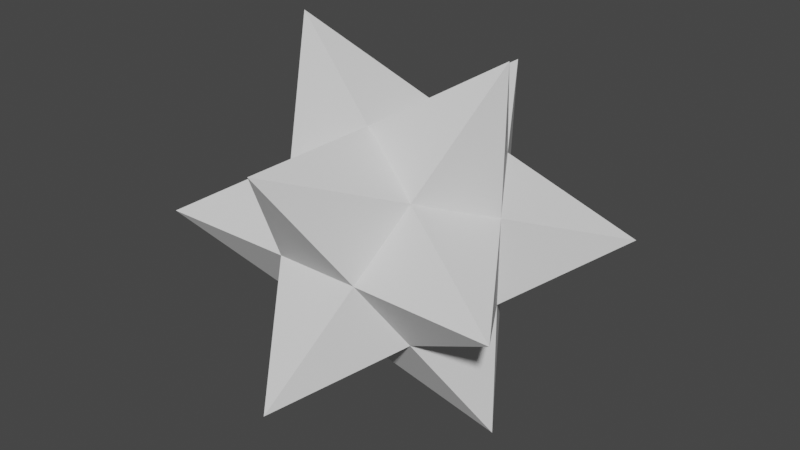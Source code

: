 # Source: Small_stellated.blend  (saved by Blender 2.93.21; exported with 4.5.12 LTS)
import bpy
from mathutils import Matrix  # noqa: F401  (used for matrix-valued properties, if any)

bpy.ops.wm.read_factory_settings(use_empty=True)
scene = bpy.context.scene
scene.name = 'Scene'

# ---- collections
col_collection = bpy.data.collections.new('Collection'); scene.collection.children.link(col_collection)

# ---- world
world_world = bpy.data.worlds.new('World'); scene.world = world_world
world_world.use_nodes = True; world_world.node_tree.nodes.clear()
_N = world_world.node_tree.nodes; _L = world_world.node_tree.links
n0 = _N.new('ShaderNodeOutputWorld'); n0.name = 'World Output'; n0.location = (300, 300)
n1 = _N.new('ShaderNodeBackground'); n1.name = 'Background'; n1.location = (10, 300)
n1.inputs[0].default_value = (0.05088, 0.05088, 0.05088, 1.0)
_L.new(n1.outputs[0], n0.inputs[0])
n0.is_active_output = True
world_world.color = (0.05088, 0.05088, 0.05088)
world_world.use_sun_shadow = False
world_world.sun_shadow_jitter_overblur = 0.0

# ---- meshes
me_solid_002 = bpy.data.meshes.new('Solid.002')
me_solid_002.from_pydata([(0.5774, 0.5774, 0.5774), (0.5774, -0.5774, 0.5774), (0.9342, 0.0, 0.3568), (0.0, 0.3568, 0.9342), (0.0, -0.3568, 0.9342), (0.9435, 0.0, 1.527)], [], [(3, 4, 5), (1, 2, 5), (0, 3, 5), (2, 0, 5), (4, 1, 5)])
me_solid_002.use_remesh_fix_poles = True
me_solid_002.use_remesh_preserve_attributes = False
me_solid_002.update()
me_solid_003 = bpy.data.meshes.new('Solid.003')
me_solid_003.from_pydata([(0.5774, 0.5774, 0.5774), (-0.5774, 0.5774, 0.5774), (0.3568, 0.9342, 0.0), (-0.3568, 0.9342, 0.0), (0.0, 0.3568, 0.9342), (0.0, 1.527, 0.9435)], [], [(2, 3, 5), (3, 1, 5), (4, 0, 5), (1, 4, 5), (0, 2, 5)])
me_solid_003.use_remesh_fix_poles = True
me_solid_003.use_remesh_preserve_attributes = False
me_solid_003.update()
me_solid_004 = bpy.data.meshes.new('Solid.004')
me_solid_004.from_pydata([(-0.5774, 0.5774, 0.5774), (-0.5774, -0.5774, 0.5774), (-0.9342, 0.0, 0.3568), (0.0, 0.3568, 0.9342), (0.0, -0.3568, 0.9342), (-0.9435, 0.0, 1.527)], [], [(4, 3, 5), (2, 1, 5), (0, 2, 5), (3, 0, 5), (1, 4, 5)])
me_solid_004.use_remesh_fix_poles = True
me_solid_004.use_remesh_preserve_attributes = False
me_solid_004.update()
me_solid_005 = bpy.data.meshes.new('Solid.005')
me_solid_005.from_pydata([(0.5774, -0.5774, 0.5774), (-0.5774, -0.5774, 0.5774), (0.3568, -0.9342, 0.0), (-0.3568, -0.9342, 0.0), (0.0, -0.3568, 0.9342), (4.26e-09, -1.527, 0.9435)], [], [(1, 3, 5), (3, 2, 5), (0, 4, 5), (2, 0, 5), (4, 1, 5)])
me_solid_005.use_remesh_fix_poles = True
me_solid_005.use_remesh_preserve_attributes = False
me_solid_005.update()
me_solid_006 = bpy.data.meshes.new('Solid.006')
me_solid_006.from_pydata([(0.5774, -0.5774, 0.5774), (0.5774, -0.5774, -0.5774), (0.3568, -0.9342, 0.0), (0.9342, 0.0, 0.3568), (0.9342, 0.0, -0.3568), (1.527, -0.9435, 0.0)], [], [(4, 3, 5), (1, 4, 5), (2, 1, 5), (0, 2, 5), (3, 0, 5)])
me_solid_006.use_remesh_fix_poles = True
me_solid_006.use_remesh_preserve_attributes = False
me_solid_006.update()
me_solid_007 = bpy.data.meshes.new('Solid.007')
me_solid_007.from_pydata([(0.5774, 0.5774, 0.5774), (0.5774, 0.5774, -0.5774), (0.3568, 0.9342, 0.0), (0.9342, 0.0, 0.3568), (0.9342, 0.0, -0.3568), (1.527, 0.9435, 0.0)], [], [(0, 3, 5), (1, 2, 5), (2, 0, 5), (4, 1, 5), (3, 4, 5)])
me_solid_007.use_remesh_fix_poles = True
me_solid_007.use_remesh_preserve_attributes = False
me_solid_007.update()
me_solid_008 = bpy.data.meshes.new('Solid.008')
me_solid_008.from_pydata([(0.5774, 0.5774, -0.5774), (-0.5774, 0.5774, -0.5774), (0.3568, 0.9342, 0.0), (-0.3568, 0.9342, 0.0), (0.0, 0.3568, -0.9342), (1.192e-08, 1.527, -0.9435)], [], [(2, 0, 5), (1, 3, 5), (4, 1, 5), (3, 2, 5), (0, 4, 5)])
me_solid_008.use_remesh_fix_poles = True
me_solid_008.use_remesh_preserve_attributes = False
me_solid_008.update()
me_solid_009 = bpy.data.meshes.new('Solid.009')
me_solid_009.from_pydata([(-0.5774, 0.5774, 0.5774), (-0.5774, 0.5774, -0.5774), (-0.3568, 0.9342, 0.0), (-0.9342, 0.0, 0.3568), (-0.9342, 0.0, -0.3568), (-1.527, 0.9435, 4.26e-09)], [], [(1, 4, 5), (0, 2, 5), (3, 0, 5), (4, 3, 5), (2, 1, 5)])
me_solid_009.use_remesh_fix_poles = True
me_solid_009.use_remesh_preserve_attributes = False
me_solid_009.update()
me_solid_010 = bpy.data.meshes.new('Solid.010')
me_solid_010.from_pydata([(-0.5774, -0.5774, 0.5774), (-0.5774, -0.5774, -0.5774), (-0.3568, -0.9342, 0.0), (-0.9342, 0.0, 0.3568), (-0.9342, 0.0, -0.3568), (-1.527, -0.9435, -5.96e-09)], [], [(0, 3, 5), (1, 2, 5), (2, 0, 5), (4, 1, 5), (3, 4, 5)])
me_solid_010.use_remesh_fix_poles = True
me_solid_010.use_remesh_preserve_attributes = False
me_solid_010.update()
me_solid_011 = bpy.data.meshes.new('Solid.011')
me_solid_011.from_pydata([(0.5774, -0.5774, -0.5774), (-0.5774, -0.5774, -0.5774), (0.3568, -0.9342, 0.0), (-0.3568, -0.9342, 0.0), (0.0, -0.3568, -0.9342), (0.0, -1.527, -0.9435)], [], [(4, 0, 5), (3, 1, 5), (2, 3, 5), (1, 4, 5), (0, 2, 5)])
me_solid_011.use_remesh_fix_poles = True
me_solid_011.use_remesh_preserve_attributes = False
me_solid_011.update()
me_solid_012 = bpy.data.meshes.new('Solid.012')
me_solid_012.from_pydata([(0.5774, 0.5774, -0.5774), (0.5774, -0.5774, -0.5774), (0.9342, 0.0, -0.3568), (0.0, 0.3568, -0.9342), (0.0, -0.3568, -0.9342), (0.9435, 4.26e-09, -1.527)], [], [(1, 4, 5), (0, 2, 5), (4, 3, 5), (2, 1, 5), (3, 0, 5)])
me_solid_012.use_remesh_fix_poles = True
me_solid_012.use_remesh_preserve_attributes = False
me_solid_012.update()
me_solid_013 = bpy.data.meshes.new('Solid.013')
me_solid_013.from_pydata([(-0.5774, 0.5774, -0.5774), (-0.5774, -0.5774, -0.5774), (-0.9342, 0.0, -0.3568), (0.0, 0.3568, -0.9342), (0.0, -0.3568, -0.9342), (-0.9435, 5.96e-09, -1.527)], [], [(0, 3, 5), (2, 0, 5), (3, 4, 5), (4, 1, 5), (1, 2, 5)])
me_solid_013.use_remesh_fix_poles = True
me_solid_013.use_remesh_preserve_attributes = False
me_solid_013.update()

# ---- objects
ob_small_stellated_001 = bpy.data.objects.new('Small stellated.001', me_solid_002)
ob_small_stellated_002 = bpy.data.objects.new('Small stellated.002', me_solid_003)
ob_small_stellated_003 = bpy.data.objects.new('Small stellated.003', me_solid_004)
ob_small_stellated_004 = bpy.data.objects.new('Small stellated.004', me_solid_005)
ob_small_stellated_005 = bpy.data.objects.new('Small stellated.005', me_solid_006)
ob_small_stellated_006 = bpy.data.objects.new('Small stellated.006', me_solid_007)
ob_small_stellated_007 = bpy.data.objects.new('Small stellated.007', me_solid_008)
ob_small_stellated_008 = bpy.data.objects.new('Small stellated.008', me_solid_009)
ob_small_stellated_009 = bpy.data.objects.new('Small stellated.009', me_solid_010)
ob_small_stellated_010 = bpy.data.objects.new('Small stellated.010', me_solid_011)
ob_small_stellated_011 = bpy.data.objects.new('Small stellated.011', me_solid_012)
ob_small_stellated_012 = bpy.data.objects.new('Small stellated.012', me_solid_013)

# ---- transforms, parenting, visibility, modifiers, constraints
ob_small_stellated_001.location = (0.0, 0.0, 0.2702)
ob_small_stellated_002.location = (0.0, 0.0, 0.2702)
ob_small_stellated_003.location = (0.0, 0.0, 0.2702)
ob_small_stellated_004.location = (0.0, 0.0, 0.2702)
ob_small_stellated_005.location = (0.0, 0.0, 0.2702)
ob_small_stellated_006.location = (0.0, 0.0, 0.2702)
ob_small_stellated_007.location = (0.0, 0.0, 0.2702)
ob_small_stellated_008.location = (0.0, 0.0, 0.2702)
ob_small_stellated_009.location = (0.0, 0.0, 0.2702)
ob_small_stellated_010.location = (0.0, 0.0, 0.2702)
ob_small_stellated_011.location = (0.0, 0.0, 0.2702)
ob_small_stellated_012.location = (0.0, 0.0, 0.2702)

# ---- collection membership
col_collection.objects.link(ob_small_stellated_001)
col_collection.objects.link(ob_small_stellated_002)
col_collection.objects.link(ob_small_stellated_003)
col_collection.objects.link(ob_small_stellated_004)
col_collection.objects.link(ob_small_stellated_005)
col_collection.objects.link(ob_small_stellated_006)
col_collection.objects.link(ob_small_stellated_007)
col_collection.objects.link(ob_small_stellated_008)
col_collection.objects.link(ob_small_stellated_009)
col_collection.objects.link(ob_small_stellated_010)
col_collection.objects.link(ob_small_stellated_011)
col_collection.objects.link(ob_small_stellated_012)

# ---- scene / render settings (as saved in the file)
scene.frame_start = 1; scene.frame_end = 250; scene.frame_set(1)
scene.render.engine = 'BLENDER_EEVEE_NEXT'
scene.cycles.use_denoising = False
scene.cycles.samples = 128
scene.cycles.sampling_pattern = 'TABULATED_SOBOL'
scene.cycles.use_adaptive_sampling = False
scene.cycles.use_light_tree = False
scene.view_settings.view_transform = 'Filmic'
bpy.context.view_layer.update()

# ---- added for rendering (the .blend has no active camera and no usable light): camera, sun
cam_auto = bpy.data.cameras.new('AutoCamera')
cam_auto.lens = 50.0
cam_auto.sensor_width = 36.0
cam_auto.clip_end = 1000.0
ob_auto_camera = bpy.data.objects.new('AutoCamera', cam_auto)
scene.collection.objects.link(ob_auto_camera)
ob_auto_camera.location = (4.89294, -5.87153, 4.18452)
ob_auto_camera.rotation_euler = (1.09748, -7.21219e-08, 0.694738)
scene.camera = ob_auto_camera
light_auto_sun = bpy.data.lights.new('AutoSun', 'SUN')
light_auto_sun.energy = 3.0
light_auto_sun.angle = 0.0523599
ob_auto_sun = bpy.data.objects.new('AutoSun', light_auto_sun)
scene.collection.objects.link(ob_auto_sun)
ob_auto_sun.rotation_euler = (0.872665, 0.174533, 0.523599)
bpy.context.view_layer.update()
